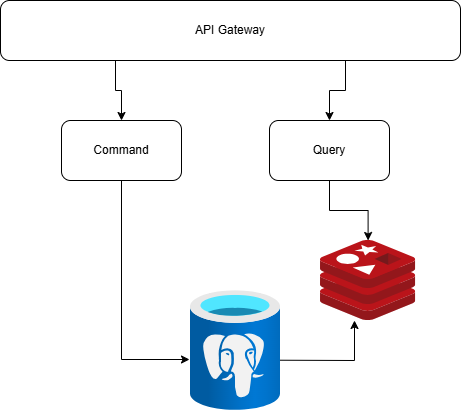

The diagram above was exported from draw.io. Its source (the exported page's mxGraphModel, read from the mxfile embedded in the PNG):
<mxGraphModel dx="1434" dy="772" grid="1" gridSize="10" guides="1" tooltips="1" connect="1" arrows="1" fold="1" page="1" pageScale="1" pageWidth="827" pageHeight="1169" math="0" shadow="0">
  <root>
    <mxCell id="0" />
    <mxCell id="1" parent="0" />
    <mxCell id="BMyhIWW6a9EzWnlMSHrz-2" value="" style="image;aspect=fixed;html=1;points=[];align=center;fontSize=12;image=img/lib/azure2/databases/Azure_Database_PostgreSQL_Server.svg;" vertex="1" parent="1">
      <mxGeometry x="340" y="330" width="90" height="120" as="geometry" />
    </mxCell>
    <mxCell id="BMyhIWW6a9EzWnlMSHrz-3" value="" style="image;sketch=0;aspect=fixed;html=1;points=[];align=center;fontSize=12;image=img/lib/mscae/Cache_Redis_Product.svg;" vertex="1" parent="1">
      <mxGeometry x="470" y="280" width="95.24" height="80" as="geometry" />
    </mxCell>
    <mxCell id="BMyhIWW6a9EzWnlMSHrz-5" value="Command" style="rounded=1;whiteSpace=wrap;html=1;" vertex="1" parent="1">
      <mxGeometry x="211" y="160" width="120" height="60" as="geometry" />
    </mxCell>
    <mxCell id="BMyhIWW6a9EzWnlMSHrz-10" style="edgeStyle=orthogonalEdgeStyle;rounded=0;orthogonalLoop=1;jettySize=auto;html=1;exitX=0.5;exitY=1;exitDx=0;exitDy=0;" edge="1" parent="1" source="BMyhIWW6a9EzWnlMSHrz-6" target="BMyhIWW6a9EzWnlMSHrz-3">
      <mxGeometry relative="1" as="geometry" />
    </mxCell>
    <mxCell id="BMyhIWW6a9EzWnlMSHrz-6" value="Query" style="rounded=1;whiteSpace=wrap;html=1;" vertex="1" parent="1">
      <mxGeometry x="419" y="160" width="120" height="60" as="geometry" />
    </mxCell>
    <mxCell id="BMyhIWW6a9EzWnlMSHrz-14" style="edgeStyle=orthogonalEdgeStyle;rounded=0;orthogonalLoop=1;jettySize=auto;html=1;exitX=0.25;exitY=1;exitDx=0;exitDy=0;entryX=0.5;entryY=0;entryDx=0;entryDy=0;" edge="1" parent="1" source="BMyhIWW6a9EzWnlMSHrz-7" target="BMyhIWW6a9EzWnlMSHrz-5">
      <mxGeometry relative="1" as="geometry" />
    </mxCell>
    <mxCell id="BMyhIWW6a9EzWnlMSHrz-15" style="edgeStyle=orthogonalEdgeStyle;rounded=0;orthogonalLoop=1;jettySize=auto;html=1;exitX=0.75;exitY=1;exitDx=0;exitDy=0;entryX=0.5;entryY=0;entryDx=0;entryDy=0;" edge="1" parent="1" source="BMyhIWW6a9EzWnlMSHrz-7" target="BMyhIWW6a9EzWnlMSHrz-6">
      <mxGeometry relative="1" as="geometry" />
    </mxCell>
    <mxCell id="BMyhIWW6a9EzWnlMSHrz-7" value="API Gateway" style="rounded=1;whiteSpace=wrap;html=1;" vertex="1" parent="1">
      <mxGeometry x="150" y="40" width="460" height="60" as="geometry" />
    </mxCell>
    <mxCell id="BMyhIWW6a9EzWnlMSHrz-11" style="edgeStyle=orthogonalEdgeStyle;rounded=0;orthogonalLoop=1;jettySize=auto;html=1;exitX=0.5;exitY=1;exitDx=0;exitDy=0;entryX=-0.011;entryY=0.575;entryDx=0;entryDy=0;entryPerimeter=0;" edge="1" parent="1" source="BMyhIWW6a9EzWnlMSHrz-5" target="BMyhIWW6a9EzWnlMSHrz-2">
      <mxGeometry relative="1" as="geometry" />
    </mxCell>
    <mxCell id="BMyhIWW6a9EzWnlMSHrz-13" value="" style="endArrow=classic;html=1;rounded=0;exitX=0.996;exitY=0.581;exitDx=0;exitDy=0;exitPerimeter=0;" edge="1" parent="1" source="BMyhIWW6a9EzWnlMSHrz-2">
      <mxGeometry width="50" height="50" relative="1" as="geometry">
        <mxPoint x="454" y="410" as="sourcePoint" />
        <mxPoint x="504" y="360" as="targetPoint" />
        <Array as="points">
          <mxPoint x="504" y="400" />
        </Array>
      </mxGeometry>
    </mxCell>
  </root>
</mxGraphModel>